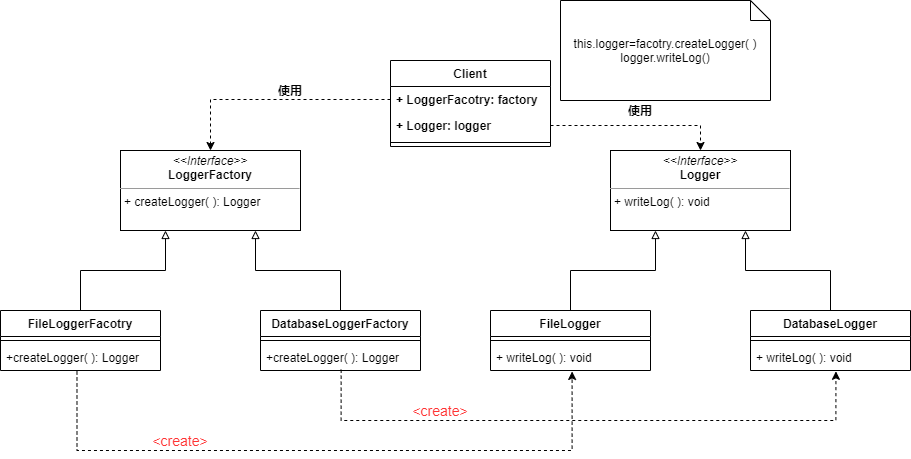

The diagram above was exported from draw.io. Its source (the exported page's mxGraphModel, read from the mxfile embedded in the PNG):
<mxGraphModel dx="1024" dy="1761" grid="1" gridSize="10" guides="1" tooltips="1" connect="1" arrows="1" fold="1" page="1" pageScale="1" pageWidth="827" pageHeight="1169" math="0" shadow="0">
  <root>
    <mxCell id="0" />
    <mxCell id="1" parent="0" />
    <mxCell id="isbeD-vvF4XXuTo1gh9b-2" value="&lt;p style=&quot;margin: 0px ; margin-top: 4px ; text-align: center&quot;&gt;&lt;i&gt;&amp;lt;&amp;lt;Interface&amp;gt;&amp;gt;&lt;/i&gt;&lt;br&gt;&lt;b&gt;LoggerFactory&lt;/b&gt;&lt;/p&gt;&lt;hr size=&quot;1&quot;&gt;&lt;p style=&quot;margin: 0px ; margin-left: 4px&quot;&gt;+ createLogger( ): Logger&lt;/p&gt;" style="verticalAlign=top;align=left;overflow=fill;fontSize=12;fontFamily=Helvetica;html=1;" vertex="1" parent="1">
      <mxGeometry x="120" y="120" width="180" height="80" as="geometry" />
    </mxCell>
    <mxCell id="isbeD-vvF4XXuTo1gh9b-3" value="&lt;p style=&quot;margin: 0px ; margin-top: 4px ; text-align: center&quot;&gt;&lt;i&gt;&amp;lt;&amp;lt;Interface&amp;gt;&amp;gt;&lt;/i&gt;&lt;br&gt;&lt;b&gt;Logger&lt;/b&gt;&lt;/p&gt;&lt;hr size=&quot;1&quot;&gt;&lt;p style=&quot;margin: 0px ; margin-left: 4px&quot;&gt;+ writeLog( ): void&lt;/p&gt;" style="verticalAlign=top;align=left;overflow=fill;fontSize=12;fontFamily=Helvetica;html=1;" vertex="1" parent="1">
      <mxGeometry x="610" y="120" width="180" height="80" as="geometry" />
    </mxCell>
    <mxCell id="isbeD-vvF4XXuTo1gh9b-11" style="edgeStyle=orthogonalEdgeStyle;rounded=0;orthogonalLoop=1;jettySize=auto;html=1;exitX=0.5;exitY=0;exitDx=0;exitDy=0;entryX=0.25;entryY=1;entryDx=0;entryDy=0;endArrow=block;endFill=0;" edge="1" parent="1" source="isbeD-vvF4XXuTo1gh9b-4" target="isbeD-vvF4XXuTo1gh9b-2">
      <mxGeometry relative="1" as="geometry" />
    </mxCell>
    <mxCell id="isbeD-vvF4XXuTo1gh9b-22" style="edgeStyle=orthogonalEdgeStyle;rounded=0;orthogonalLoop=1;jettySize=auto;html=1;exitX=0.478;exitY=1.037;exitDx=0;exitDy=0;entryX=0.51;entryY=1.037;entryDx=0;entryDy=0;entryPerimeter=0;endArrow=classic;endFill=1;exitPerimeter=0;dashed=1;" edge="1" parent="1" source="isbeD-vvF4XXuTo1gh9b-7" target="isbeD-vvF4XXuTo1gh9b-15">
      <mxGeometry relative="1" as="geometry">
        <Array as="points">
          <mxPoint x="76" y="420" />
          <mxPoint x="572" y="420" />
        </Array>
      </mxGeometry>
    </mxCell>
    <mxCell id="isbeD-vvF4XXuTo1gh9b-4" value="FileLoggerFacotry" style="swimlane;fontStyle=1;align=center;verticalAlign=top;childLayout=stackLayout;horizontal=1;startSize=26;horizontalStack=0;resizeParent=1;resizeParentMax=0;resizeLast=0;collapsible=1;marginBottom=0;" vertex="1" parent="1">
      <mxGeometry y="280" width="160" height="60" as="geometry" />
    </mxCell>
    <mxCell id="isbeD-vvF4XXuTo1gh9b-6" value="" style="line;strokeWidth=1;fillColor=none;align=left;verticalAlign=middle;spacingTop=-1;spacingLeft=3;spacingRight=3;rotatable=0;labelPosition=right;points=[];portConstraint=eastwest;" vertex="1" parent="isbeD-vvF4XXuTo1gh9b-4">
      <mxGeometry y="26" width="160" height="8" as="geometry" />
    </mxCell>
    <mxCell id="isbeD-vvF4XXuTo1gh9b-7" value="+createLogger( ): Logger" style="text;strokeColor=none;fillColor=none;align=left;verticalAlign=top;spacingLeft=4;spacingRight=4;overflow=hidden;rotatable=0;points=[[0,0.5],[1,0.5]];portConstraint=eastwest;" vertex="1" parent="isbeD-vvF4XXuTo1gh9b-4">
      <mxGeometry y="34" width="160" height="26" as="geometry" />
    </mxCell>
    <mxCell id="isbeD-vvF4XXuTo1gh9b-12" style="edgeStyle=orthogonalEdgeStyle;rounded=0;orthogonalLoop=1;jettySize=auto;html=1;exitX=0.5;exitY=0;exitDx=0;exitDy=0;entryX=0.75;entryY=1;entryDx=0;entryDy=0;endArrow=block;endFill=0;" edge="1" parent="1" source="isbeD-vvF4XXuTo1gh9b-8" target="isbeD-vvF4XXuTo1gh9b-2">
      <mxGeometry relative="1" as="geometry" />
    </mxCell>
    <mxCell id="isbeD-vvF4XXuTo1gh9b-23" style="edgeStyle=orthogonalEdgeStyle;rounded=0;orthogonalLoop=1;jettySize=auto;html=1;exitX=0.504;exitY=0.968;exitDx=0;exitDy=0;entryX=0.534;entryY=1.032;entryDx=0;entryDy=0;entryPerimeter=0;dashed=1;endArrow=classic;endFill=1;exitPerimeter=0;" edge="1" parent="1" source="isbeD-vvF4XXuTo1gh9b-10" target="isbeD-vvF4XXuTo1gh9b-18">
      <mxGeometry relative="1" as="geometry">
        <Array as="points">
          <mxPoint x="341" y="390" />
          <mxPoint x="835" y="390" />
        </Array>
      </mxGeometry>
    </mxCell>
    <mxCell id="isbeD-vvF4XXuTo1gh9b-8" value="DatabaseLoggerFactory" style="swimlane;fontStyle=1;align=center;verticalAlign=top;childLayout=stackLayout;horizontal=1;startSize=26;horizontalStack=0;resizeParent=1;resizeParentMax=0;resizeLast=0;collapsible=1;marginBottom=0;" vertex="1" parent="1">
      <mxGeometry x="260" y="280" width="160" height="60" as="geometry" />
    </mxCell>
    <mxCell id="isbeD-vvF4XXuTo1gh9b-9" value="" style="line;strokeWidth=1;fillColor=none;align=left;verticalAlign=middle;spacingTop=-1;spacingLeft=3;spacingRight=3;rotatable=0;labelPosition=right;points=[];portConstraint=eastwest;" vertex="1" parent="isbeD-vvF4XXuTo1gh9b-8">
      <mxGeometry y="26" width="160" height="8" as="geometry" />
    </mxCell>
    <mxCell id="isbeD-vvF4XXuTo1gh9b-10" value="+createLogger( ): Logger" style="text;strokeColor=none;fillColor=none;align=left;verticalAlign=top;spacingLeft=4;spacingRight=4;overflow=hidden;rotatable=0;points=[[0,0.5],[1,0.5]];portConstraint=eastwest;" vertex="1" parent="isbeD-vvF4XXuTo1gh9b-8">
      <mxGeometry y="34" width="160" height="26" as="geometry" />
    </mxCell>
    <mxCell id="isbeD-vvF4XXuTo1gh9b-19" style="edgeStyle=orthogonalEdgeStyle;rounded=0;orthogonalLoop=1;jettySize=auto;html=1;exitX=0.5;exitY=0;exitDx=0;exitDy=0;entryX=0.25;entryY=1;entryDx=0;entryDy=0;endArrow=block;endFill=0;" edge="1" parent="1" source="isbeD-vvF4XXuTo1gh9b-13" target="isbeD-vvF4XXuTo1gh9b-3">
      <mxGeometry relative="1" as="geometry" />
    </mxCell>
    <mxCell id="isbeD-vvF4XXuTo1gh9b-13" value="FileLogger" style="swimlane;fontStyle=1;align=center;verticalAlign=top;childLayout=stackLayout;horizontal=1;startSize=26;horizontalStack=0;resizeParent=1;resizeParentMax=0;resizeLast=0;collapsible=1;marginBottom=0;" vertex="1" parent="1">
      <mxGeometry x="490" y="280" width="160" height="60" as="geometry" />
    </mxCell>
    <mxCell id="isbeD-vvF4XXuTo1gh9b-14" value="" style="line;strokeWidth=1;fillColor=none;align=left;verticalAlign=middle;spacingTop=-1;spacingLeft=3;spacingRight=3;rotatable=0;labelPosition=right;points=[];portConstraint=eastwest;" vertex="1" parent="isbeD-vvF4XXuTo1gh9b-13">
      <mxGeometry y="26" width="160" height="8" as="geometry" />
    </mxCell>
    <mxCell id="isbeD-vvF4XXuTo1gh9b-15" value="+ writeLog( ): void" style="text;strokeColor=none;fillColor=none;align=left;verticalAlign=top;spacingLeft=4;spacingRight=4;overflow=hidden;rotatable=0;points=[[0,0.5],[1,0.5]];portConstraint=eastwest;" vertex="1" parent="isbeD-vvF4XXuTo1gh9b-13">
      <mxGeometry y="34" width="160" height="26" as="geometry" />
    </mxCell>
    <mxCell id="isbeD-vvF4XXuTo1gh9b-20" style="edgeStyle=orthogonalEdgeStyle;rounded=0;orthogonalLoop=1;jettySize=auto;html=1;exitX=0.5;exitY=0;exitDx=0;exitDy=0;entryX=0.75;entryY=1;entryDx=0;entryDy=0;endArrow=block;endFill=0;" edge="1" parent="1" source="isbeD-vvF4XXuTo1gh9b-16" target="isbeD-vvF4XXuTo1gh9b-3">
      <mxGeometry relative="1" as="geometry" />
    </mxCell>
    <mxCell id="isbeD-vvF4XXuTo1gh9b-16" value="DatabaseLogger" style="swimlane;fontStyle=1;align=center;verticalAlign=top;childLayout=stackLayout;horizontal=1;startSize=26;horizontalStack=0;resizeParent=1;resizeParentMax=0;resizeLast=0;collapsible=1;marginBottom=0;" vertex="1" parent="1">
      <mxGeometry x="750" y="280" width="160" height="60" as="geometry" />
    </mxCell>
    <mxCell id="isbeD-vvF4XXuTo1gh9b-17" value="" style="line;strokeWidth=1;fillColor=none;align=left;verticalAlign=middle;spacingTop=-1;spacingLeft=3;spacingRight=3;rotatable=0;labelPosition=right;points=[];portConstraint=eastwest;" vertex="1" parent="isbeD-vvF4XXuTo1gh9b-16">
      <mxGeometry y="26" width="160" height="8" as="geometry" />
    </mxCell>
    <mxCell id="isbeD-vvF4XXuTo1gh9b-18" value="+ writeLog( ): void" style="text;strokeColor=none;fillColor=none;align=left;verticalAlign=top;spacingLeft=4;spacingRight=4;overflow=hidden;rotatable=0;points=[[0,0.5],[1,0.5]];portConstraint=eastwest;" vertex="1" parent="isbeD-vvF4XXuTo1gh9b-16">
      <mxGeometry y="34" width="160" height="26" as="geometry" />
    </mxCell>
    <mxCell id="isbeD-vvF4XXuTo1gh9b-24" value="&lt;font color=&quot;#ff3333&quot; style=&quot;font-size: 14px&quot;&gt;&amp;lt;create&amp;gt;&lt;/font&gt;" style="text;html=1;strokeColor=none;fillColor=none;align=center;verticalAlign=middle;whiteSpace=wrap;rounded=0;" vertex="1" parent="1">
      <mxGeometry x="160" y="400" width="40" height="20" as="geometry" />
    </mxCell>
    <mxCell id="isbeD-vvF4XXuTo1gh9b-25" value="&lt;font color=&quot;#ff3333&quot; style=&quot;font-size: 14px&quot;&gt;&amp;lt;create&amp;gt;&lt;/font&gt;" style="text;html=1;strokeColor=none;fillColor=none;align=center;verticalAlign=middle;whiteSpace=wrap;rounded=0;" vertex="1" parent="1">
      <mxGeometry x="420" y="370" width="40" height="20" as="geometry" />
    </mxCell>
    <mxCell id="isbeD-vvF4XXuTo1gh9b-27" value="Client" style="swimlane;fontStyle=1;align=center;verticalAlign=top;childLayout=stackLayout;horizontal=1;startSize=26;horizontalStack=0;resizeParent=1;resizeParentMax=0;resizeLast=0;collapsible=1;marginBottom=0;" vertex="1" parent="1">
      <mxGeometry x="390" y="30" width="160" height="86" as="geometry" />
    </mxCell>
    <mxCell id="isbeD-vvF4XXuTo1gh9b-28" value="+ LoggerFacotry: factory" style="text;strokeColor=none;fillColor=none;align=left;verticalAlign=top;spacingLeft=4;spacingRight=4;overflow=hidden;rotatable=0;points=[[0,0.5],[1,0.5]];portConstraint=eastwest;fontStyle=1" vertex="1" parent="isbeD-vvF4XXuTo1gh9b-27">
      <mxGeometry y="26" width="160" height="26" as="geometry" />
    </mxCell>
    <mxCell id="isbeD-vvF4XXuTo1gh9b-31" value="+ Logger: logger" style="text;strokeColor=none;fillColor=none;align=left;verticalAlign=top;spacingLeft=4;spacingRight=4;overflow=hidden;rotatable=0;points=[[0,0.5],[1,0.5]];portConstraint=eastwest;fontStyle=1" vertex="1" parent="isbeD-vvF4XXuTo1gh9b-27">
      <mxGeometry y="52" width="160" height="26" as="geometry" />
    </mxCell>
    <mxCell id="isbeD-vvF4XXuTo1gh9b-29" value="" style="line;strokeWidth=1;fillColor=none;align=left;verticalAlign=middle;spacingTop=-1;spacingLeft=3;spacingRight=3;rotatable=0;labelPosition=right;points=[];portConstraint=eastwest;" vertex="1" parent="isbeD-vvF4XXuTo1gh9b-27">
      <mxGeometry y="78" width="160" height="8" as="geometry" />
    </mxCell>
    <mxCell id="isbeD-vvF4XXuTo1gh9b-32" style="edgeStyle=orthogonalEdgeStyle;rounded=0;orthogonalLoop=1;jettySize=auto;html=1;exitX=0;exitY=0.5;exitDx=0;exitDy=0;entryX=0.5;entryY=0;entryDx=0;entryDy=0;dashed=1;endArrow=classic;endFill=1;" edge="1" parent="1" source="isbeD-vvF4XXuTo1gh9b-28" target="isbeD-vvF4XXuTo1gh9b-2">
      <mxGeometry relative="1" as="geometry" />
    </mxCell>
    <mxCell id="isbeD-vvF4XXuTo1gh9b-33" style="edgeStyle=orthogonalEdgeStyle;rounded=0;orthogonalLoop=1;jettySize=auto;html=1;exitX=1;exitY=0.5;exitDx=0;exitDy=0;dashed=1;endArrow=classic;endFill=1;" edge="1" parent="1" source="isbeD-vvF4XXuTo1gh9b-31" target="isbeD-vvF4XXuTo1gh9b-3">
      <mxGeometry relative="1" as="geometry" />
    </mxCell>
    <mxCell id="isbeD-vvF4XXuTo1gh9b-34" value="&lt;b&gt;使用&lt;/b&gt;" style="text;html=1;strokeColor=none;fillColor=none;align=center;verticalAlign=middle;whiteSpace=wrap;rounded=0;" vertex="1" parent="1">
      <mxGeometry x="270" y="50" width="40" height="20" as="geometry" />
    </mxCell>
    <mxCell id="isbeD-vvF4XXuTo1gh9b-35" value="&lt;b&gt;使用&lt;/b&gt;" style="text;html=1;strokeColor=none;fillColor=none;align=center;verticalAlign=middle;whiteSpace=wrap;rounded=0;" vertex="1" parent="1">
      <mxGeometry x="620" y="70" width="40" height="20" as="geometry" />
    </mxCell>
    <mxCell id="isbeD-vvF4XXuTo1gh9b-38" value="this.logger=facotry.createLogger( )&lt;br&gt;logger.writeLog()" style="shape=note;size=20;whiteSpace=wrap;html=1;" vertex="1" parent="1">
      <mxGeometry x="560" y="-30" width="210" height="100" as="geometry" />
    </mxCell>
  </root>
</mxGraphModel>